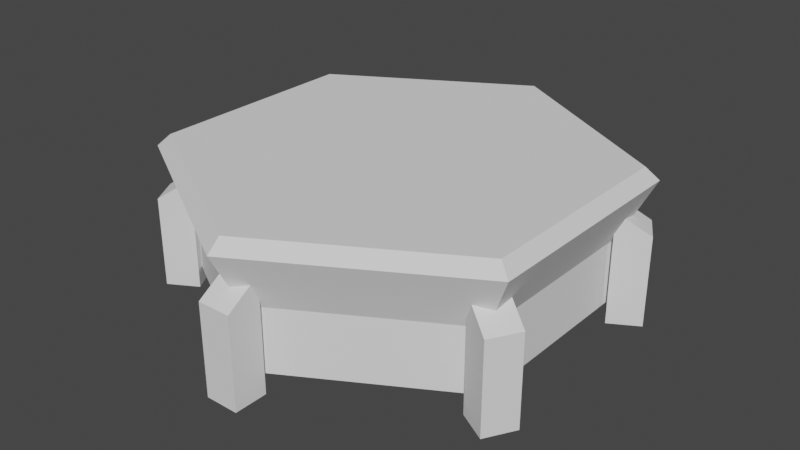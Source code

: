 # Source: platform02.blend  (saved by Blender 2.81.16; exported with 4.5.12 LTS)
import bpy
from mathutils import Matrix  # noqa: F401  (used for matrix-valued properties, if any)

bpy.ops.wm.read_factory_settings(use_empty=True)
scene = bpy.context.scene
scene.name = 'Scene'

# ---- collections
col_collection = bpy.data.collections.new('Collection'); scene.collection.children.link(col_collection)

# ---- world
world_world = bpy.data.worlds.new('World'); scene.world = world_world
world_world.use_nodes = True; world_world.node_tree.nodes.clear()
_N = world_world.node_tree.nodes; _L = world_world.node_tree.links
n0 = _N.new('ShaderNodeOutputWorld'); n0.name = 'World Output'; n0.location = (300, 300)
n1 = _N.new('ShaderNodeBackground'); n1.name = 'Background'; n1.location = (10, 300)
n1.inputs[0].default_value = (0.05088, 0.05088, 0.05088, 1.0)
_L.new(n1.outputs[0], n0.inputs[0])
n0.is_active_output = True
world_world.color = (0.05088, 0.05088, 0.05088)
world_world.use_sun_shadow = False
world_world.sun_shadow_jitter_overblur = 0.0

# ---- meshes
me_cylinder = bpy.data.meshes.new('Cylinder')
me_cylinder.from_pydata([(-4.442e-08, 6.032, 0.0), (5.224, 3.016, 0.0), (5.224, -3.016, 0.0), (-5.718e-07, -6.032, 0.0), (-5.224, -3.016, 0.0), (-5.224, 3.016, 0.0), (-4.442e-08, 6.032, -1.943), (5.224, 3.016, -1.943), (5.224, -3.016, -1.943), (-5.718e-07, -6.032, -1.943), (-5.224, -3.016, -1.943), (-5.224, 3.016, -1.943), (3.918e-08, 6.572, 2.143), (-1.204e-09, 6.986, 1.769), (5.692, 3.286, 2.143), (6.05, 3.493, 1.769), (5.692, -3.286, 2.143), (6.05, -3.493, 1.769), (-5.355e-07, -6.572, 2.143), (-6.119e-07, -6.986, 1.769), (-5.692, -3.286, 2.143), (-6.05, -3.493, 1.769), (-5.692, 3.286, 2.143), (-6.05, 3.493, 1.769)], [], [(5, 23, 13, 0), (2, 17, 19, 3), (3, 19, 21, 4), (4, 21, 23, 5), (0, 13, 15, 1), (1, 15, 17, 2), (0, 1, 7, 6), (6, 7, 8, 9, 10, 11), (2, 3, 9, 8), (5, 0, 6, 11), (3, 4, 10, 9), (1, 2, 8, 7), (4, 5, 11, 10), (15, 13, 12, 14), (17, 15, 14, 16), (19, 17, 16, 18), (21, 19, 18, 20), (23, 21, 20, 22), (13, 23, 22, 12), (14, 12, 22, 20, 18, 16)])
_uv = me_cylinder.uv_layers.new(name='UVMap')
_uv.uv.foreach_set('vector', [0.1667, 0.5, 0.1667, 0.9865, -8.941e-08, 0.9865, -8.941e-08, 0.5, 0.6667, 0.5, 0.6667, 0.9865, 0.5, 0.9865, 0.5, 0.5, 0.5, 0.5, 0.5, 0.9865, 0.3333, 0.9865, 0.3333, 0.5, 0.3333, 0.5, 0.3333, 0.9865, 0.1667, 0.9865, 0.1667, 0.5, 1.0, 0.5, 1.0, 0.9865, 0.8333, 0.9865, 0.8333, 0.5, 0.8333, 0.5, 0.8333, 0.9865, 0.6667, 0.9865, 0.6667, 0.5, 1.0, 0.5, 0.8333, 0.5, 0.8333, 0.5, 1.0, 0.5, 0.75, 0.49, 0.9578, 0.37, 0.9578, 0.13, 0.75, 0.01, 0.5422, 0.13, 0.5422, 0.37, 0.6667, 0.5, 0.5, 0.5, 0.5, 0.5, 0.6667, 0.5, 0.1667, 0.5, -8.941e-08, 0.5, -8.941e-08, 0.5, 0.1667, 0.5, 0.5, 0.5, 0.3333, 0.5, 0.3333, 0.5, 0.5, 0.5, 0.8333, 0.5, 0.6667, 0.5, 0.6667, 0.5, 0.8333, 0.5, 0.3333, 0.5, 0.1667, 0.5, 0.1667, 0.5, 0.3333, 0.5, 0.8333, 0.9865, 1.0, 0.9865, 0.9948, 1.0, 0.8386, 1.0, 0.6667, 0.9865, 0.8333, 0.9865, 0.8281, 1.0, 0.6719, 1.0, 0.5, 0.9865, 0.6667, 0.9865, 0.6614, 1.0, 0.5052, 1.0, 0.3333, 0.9865, 0.5, 0.9865, 0.4948, 1.0, 0.3386, 1.0, 0.1667, 0.9865, 0.3333, 0.9865, 0.3281, 1.0, 0.1719, 1.0, -8.941e-08, 0.9865, 0.1667, 0.9865, 0.1614, 1.0, 0.005225, 1.0, 0.4448, 0.3625, 0.25, 0.475, 0.05519, 0.3625, 0.05519, 0.1375, 0.25, 0.02505, 0.4448, 0.1375])
me_cylinder.use_remesh_fix_poles = True
me_cylinder.use_remesh_preserve_attributes = False
me_cylinder.use_mirror_vertex_groups = False
me_cylinder.update()
me_cube_001 = bpy.data.meshes.new('Cube.001')
me_cube_001.from_pydata([(-0.5143, 5.909, -2.473), (-0.5143, 5.909, 1.0), (-0.5143, 6.938, -2.473), (-0.5143, 6.938, 0.3307), (0.5143, 5.909, -2.473), (0.5143, 5.909, 1.0), (0.5143, 6.938, -2.473), (0.5143, 6.938, 0.3307), (-5.375, 2.509, -2.473), (-5.375, 2.509, 1.0), (-6.266, 3.024, -2.473), (-6.266, 3.024, 0.3307), (-4.861, 3.4, -2.473), (-4.861, 3.4, 1.0), (-5.751, 3.914, -2.473), (-5.751, 3.914, 0.3307), (-4.861, -3.4, -2.473), (-4.861, -3.4, 1.0), (-5.751, -3.914, -2.473), (-5.751, -3.914, 0.3307), (-5.375, -2.509, -2.473), (-5.375, -2.509, 1.0), (-6.266, -3.024, -2.473), (-6.266, -3.024, 0.3307), (0.5143, -5.909, -2.473), (0.5143, -5.909, 1.0), (0.5143, -6.938, -2.473), (0.5143, -6.938, 0.3307), (-0.5143, -5.909, -2.473), (-0.5143, -5.909, 1.0), (-0.5143, -6.938, -2.473), (-0.5143, -6.938, 0.3307), (5.375, -2.509, -2.473), (5.375, -2.509, 1.0), (6.266, -3.024, -2.473), (6.266, -3.024, 0.3307), (4.861, -3.4, -2.473), (4.861, -3.4, 1.0), (5.751, -3.914, -2.473), (5.751, -3.914, 0.3307), (4.861, 3.4, -2.473), (4.861, 3.4, 1.0), (5.751, 3.914, -2.473), (5.751, 3.914, 0.3307), (5.375, 2.509, -2.473), (5.375, 2.509, 1.0), (6.266, 3.024, -2.473), (6.266, 3.024, 0.3307)], [], [(0, 1, 3, 2), (2, 3, 7, 6), (6, 7, 5, 4), (4, 5, 1, 0), (2, 6, 4, 0), (7, 3, 1, 5), (8, 9, 11, 10), (10, 11, 15, 14), (14, 15, 13, 12), (12, 13, 9, 8), (10, 14, 12, 8), (15, 11, 9, 13), (16, 17, 19, 18), (18, 19, 23, 22), (22, 23, 21, 20), (20, 21, 17, 16), (18, 22, 20, 16), (23, 19, 17, 21), (24, 25, 27, 26), (26, 27, 31, 30), (30, 31, 29, 28), (28, 29, 25, 24), (26, 30, 28, 24), (31, 27, 25, 29), (32, 33, 35, 34), (34, 35, 39, 38), (38, 39, 37, 36), (36, 37, 33, 32), (34, 38, 36, 32), (39, 35, 33, 37), (40, 41, 43, 42), (42, 43, 47, 46), (46, 47, 45, 44), (44, 45, 41, 40), (42, 46, 44, 40), (47, 43, 41, 45)])
_uv = me_cube_001.uv_layers.new(name='UVMap')
_uv.uv.foreach_set('vector', [0.375, 0.0, 0.625, 0.0, 0.625, 0.25, 0.375, 0.25, 0.375, 0.25, 0.625, 0.25, 0.625, 0.5, 0.375, 0.5, 0.375, 0.5, 0.625, 0.5, 0.625, 0.75, 0.375, 0.75, 0.375, 0.75, 0.625, 0.75, 0.625, 1.0, 0.375, 1.0, 0.125, 0.5, 0.375, 0.5, 0.375, 0.75, 0.125, 0.75, 0.625, 0.5, 0.875, 0.5, 0.875, 0.75, 0.625, 0.75, 0.375, 0.0, 0.625, 0.0, 0.625, 0.25, 0.375, 0.25, 0.375, 0.25, 0.625, 0.25, 0.625, 0.5, 0.375, 0.5, 0.375, 0.5, 0.625, 0.5, 0.625, 0.75, 0.375, 0.75, 0.375, 0.75, 0.625, 0.75, 0.625, 1.0, 0.375, 1.0, 0.125, 0.5, 0.375, 0.5, 0.375, 0.75, 0.125, 0.75, 0.625, 0.5, 0.875, 0.5, 0.875, 0.75, 0.625, 0.75, 0.375, 0.0, 0.625, 0.0, 0.625, 0.25, 0.375, 0.25, 0.375, 0.25, 0.625, 0.25, 0.625, 0.5, 0.375, 0.5, 0.375, 0.5, 0.625, 0.5, 0.625, 0.75, 0.375, 0.75, 0.375, 0.75, 0.625, 0.75, 0.625, 1.0, 0.375, 1.0, 0.125, 0.5, 0.375, 0.5, 0.375, 0.75, 0.125, 0.75, 0.625, 0.5, 0.875, 0.5, 0.875, 0.75, 0.625, 0.75, 0.375, 0.0, 0.625, 0.0, 0.625, 0.25, 0.375, 0.25, 0.375, 0.25, 0.625, 0.25, 0.625, 0.5, 0.375, 0.5, 0.375, 0.5, 0.625, 0.5, 0.625, 0.75, 0.375, 0.75, 0.375, 0.75, 0.625, 0.75, 0.625, 1.0, 0.375, 1.0, 0.125, 0.5, 0.375, 0.5, 0.375, 0.75, 0.125, 0.75, 0.625, 0.5, 0.875, 0.5, 0.875, 0.75, 0.625, 0.75, 0.375, 0.0, 0.625, 0.0, 0.625, 0.25, 0.375, 0.25, 0.375, 0.25, 0.625, 0.25, 0.625, 0.5, 0.375, 0.5, 0.375, 0.5, 0.625, 0.5, 0.625, 0.75, 0.375, 0.75, 0.375, 0.75, 0.625, 0.75, 0.625, 1.0, 0.375, 1.0, 0.125, 0.5, 0.375, 0.5, 0.375, 0.75, 0.125, 0.75, 0.625, 0.5, 0.875, 0.5, 0.875, 0.75, 0.625, 0.75, 0.375, 0.0, 0.625, 0.0, 0.625, 0.25, 0.375, 0.25, 0.375, 0.25, 0.625, 0.25, 0.625, 0.5, 0.375, 0.5, 0.375, 0.5, 0.625, 0.5, 0.625, 0.75, 0.375, 0.75, 0.375, 0.75, 0.625, 0.75, 0.625, 1.0, 0.375, 1.0, 0.125, 0.5, 0.375, 0.5, 0.375, 0.75, 0.125, 0.75, 0.625, 0.5, 0.875, 0.5, 0.875, 0.75, 0.625, 0.75])
me_cube_001.use_remesh_fix_poles = True
me_cube_001.use_remesh_preserve_attributes = False
me_cube_001.use_mirror_vertex_groups = False
me_cube_001.update()

# ---- objects
ob_platform = bpy.data.objects.new('platform', me_cylinder)
ob_empty = bpy.data.objects.new('Empty', None)
ob_leg = bpy.data.objects.new('leg', me_cube_001)

# ---- transforms, parenting, visibility, modifiers, constraints
ob_platform.location = (0.0, 0.0, 0.0)
ob_platform.lineart.crease_threshold = 0.0
ob_empty.parent = ob_platform
ob_empty.location = (0.0, 0.0, 0.0)
ob_empty.lineart.crease_threshold = 0.0
ob_leg.parent = ob_platform
ob_leg.location = (0.0, 0.0, 0.0)
ob_leg.lineart.crease_threshold = 0.0

# ---- collection membership
col_collection.objects.link(ob_platform)
col_collection.objects.link(ob_empty)
col_collection.objects.link(ob_leg)

# ---- scene / render settings (as saved in the file)
scene.frame_start = 1; scene.frame_end = 250; scene.frame_set(91)
scene.render.engine = 'BLENDER_EEVEE_NEXT'
scene.cycles.use_denoising = False
scene.cycles.samples = 128
scene.cycles.sampling_pattern = 'TABULATED_SOBOL'
scene.cycles.use_adaptive_sampling = False
scene.cycles.use_light_tree = False
scene.view_settings.view_transform = 'Filmic'
bpy.context.view_layer.update()

# ---- added for rendering (the .blend has no active camera and no usable light): camera, sun
cam_auto = bpy.data.cameras.new('AutoCamera')
cam_auto.lens = 50.0
cam_auto.sensor_width = 36.0
cam_auto.clip_end = 1000.0
ob_auto_camera = bpy.data.objects.new('AutoCamera', cam_auto)
scene.collection.objects.link(ob_auto_camera)
ob_auto_camera.location = (17.8818, -21.4582, 14.1404)
ob_auto_camera.rotation_euler = (1.09748, -7.21219e-08, 0.694738)
scene.camera = ob_auto_camera
light_auto_sun = bpy.data.lights.new('AutoSun', 'SUN')
light_auto_sun.energy = 3.0
light_auto_sun.angle = 0.0523599
ob_auto_sun = bpy.data.objects.new('AutoSun', light_auto_sun)
scene.collection.objects.link(ob_auto_sun)
ob_auto_sun.rotation_euler = (0.872665, 0.174533, 0.523599)
bpy.context.view_layer.update()
